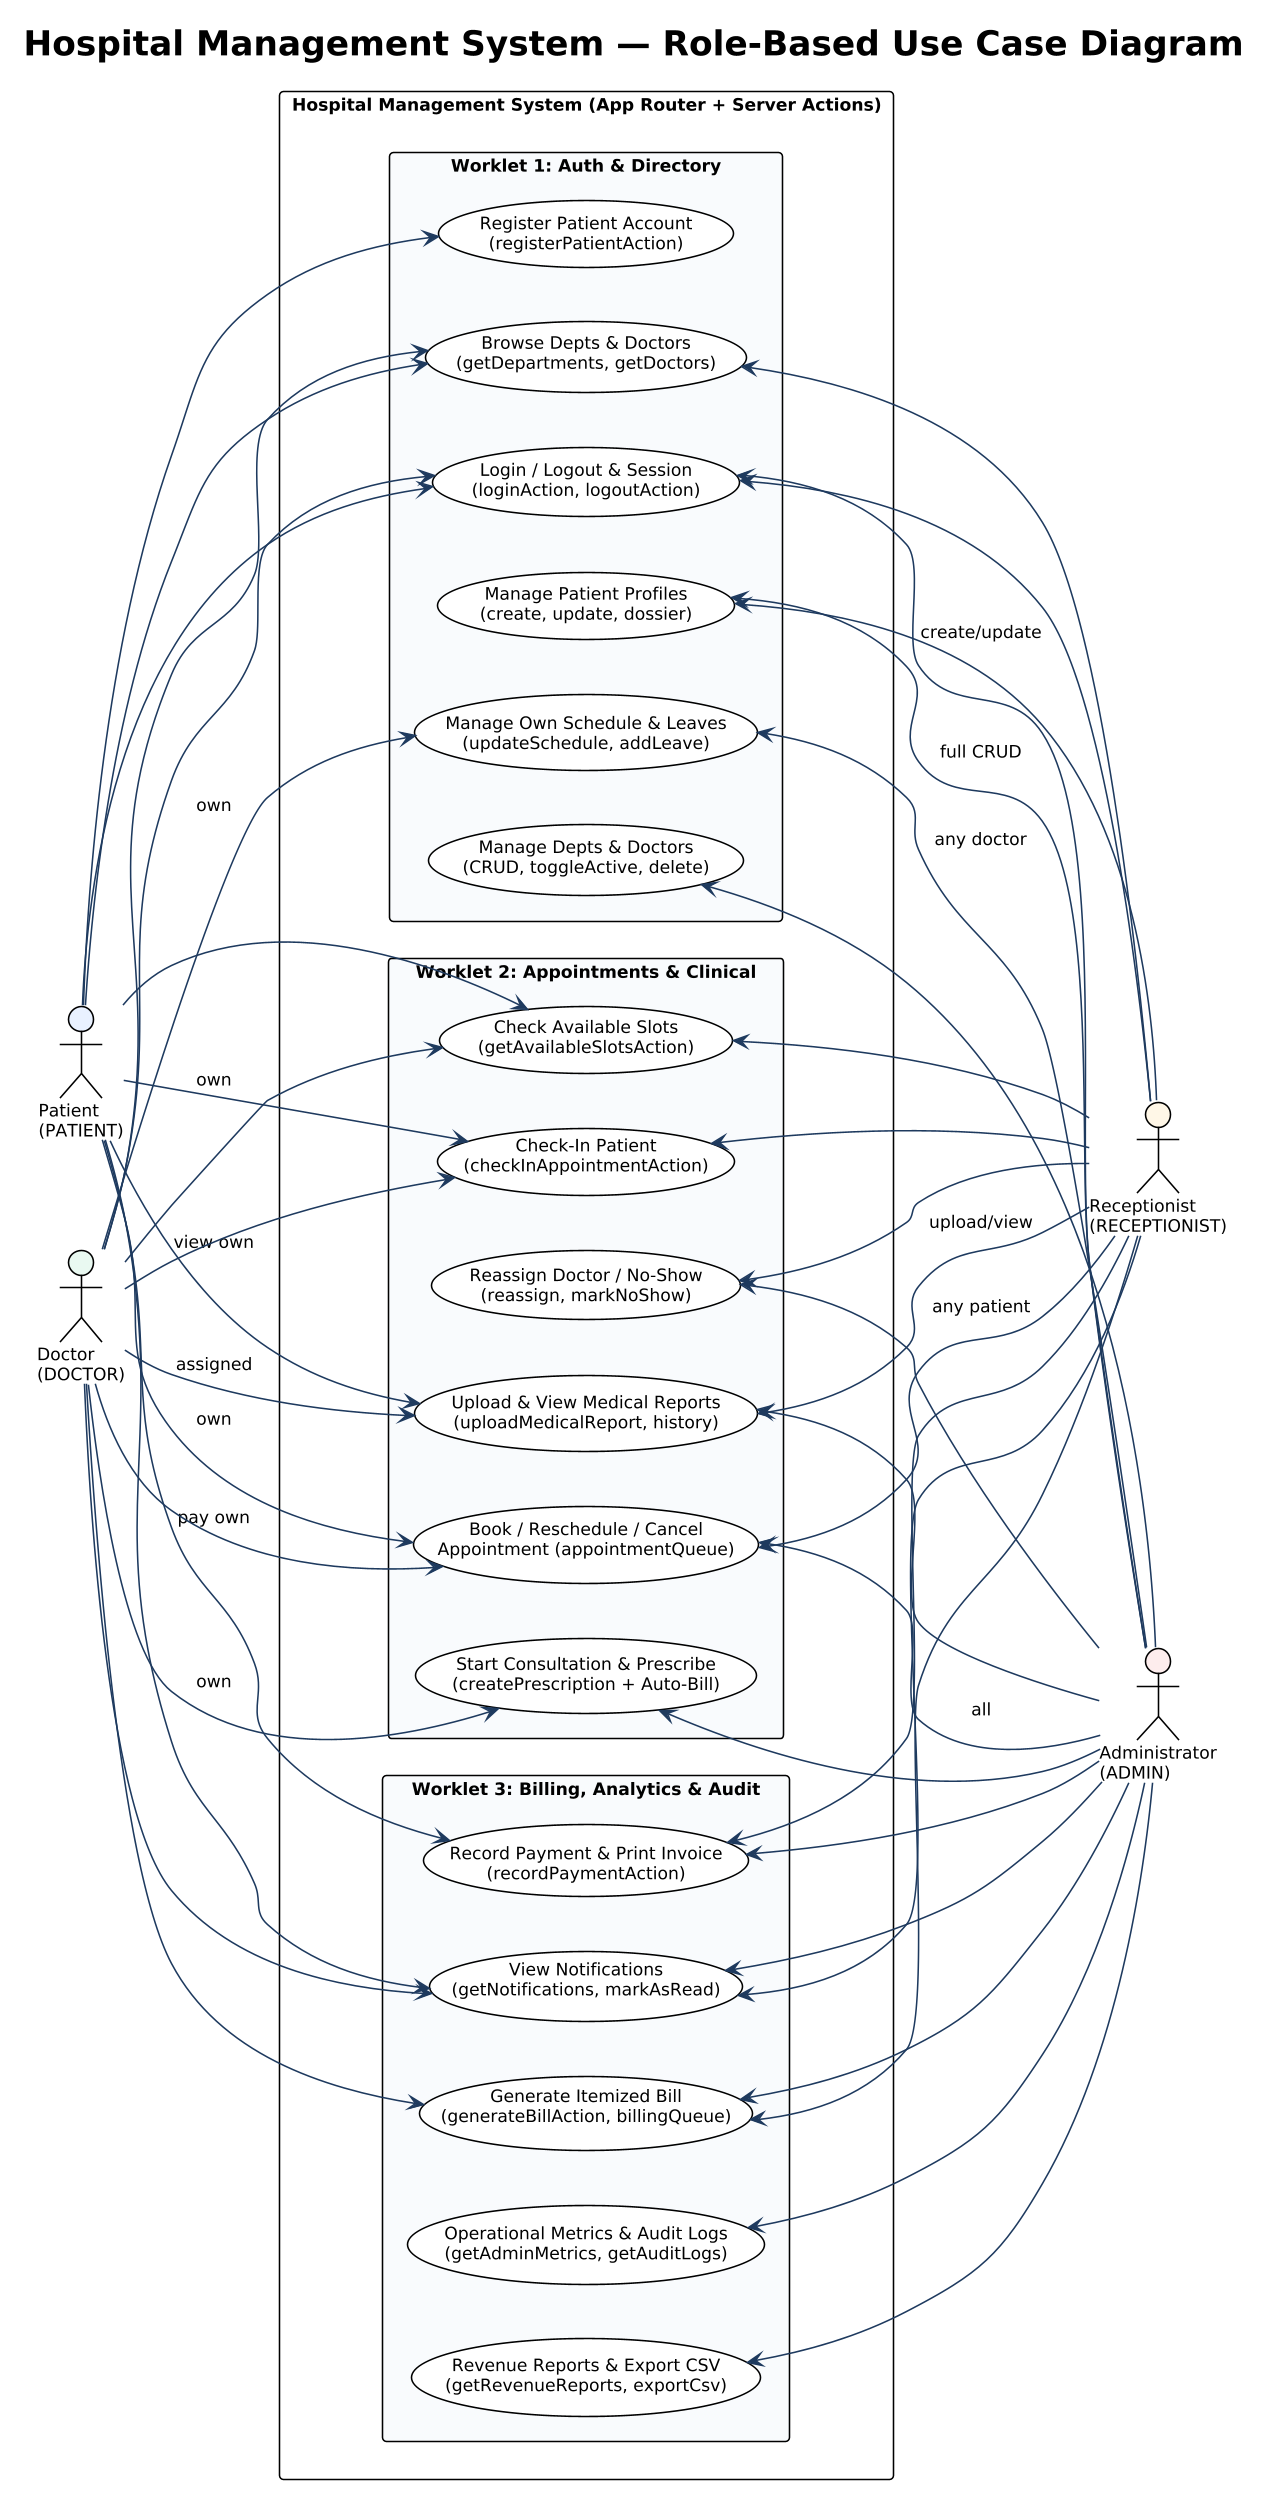

The diagram above was rendered by PlantUML. Its source (embedded in the PNG):
@startuml
!theme plain
skinparam backgroundColor #FFFFFF
skinparam dpi 150
skinparam shadowing false
skinparam defaultFontName "Arial"
skinparam defaultFontSize 11
skinparam packageStyle rectangle
skinparam ArrowColor #1E3A5F
left to right direction

title <b>Hospital Management System — Role-Based Use Case Diagram</b>

actor "Patient\n(PATIENT)" as Patient #E8F1FF
actor "Doctor\n(DOCTOR)" as Doctor #E8F8F0

rectangle "Hospital Management System (App Router + Server Actions)" {
  package "Worklet 1: Auth & Directory" #F8FAFC {
    usecase "Register Patient Account\n(registerPatientAction)" as UC_Reg
    usecase "Login / Logout & Session\n(loginAction, logoutAction)" as UC_Auth
    usecase "Browse Depts & Doctors\n(getDepartments, getDoctors)" as UC_Browse
    usecase "Manage Patient Profiles\n(create, update, dossier)" as UC_PatMgmt
    usecase "Manage Own Schedule & Leaves\n(updateSchedule, addLeave)" as UC_DocSched
    usecase "Manage Depts & Doctors\n(CRUD, toggleActive, delete)" as UC_AdminDir
  }

  package "Worklet 2: Appointments & Clinical" #F8FAFC {
    usecase "Check Available Slots\n(getAvailableSlotsAction)" as UC_Slots
    usecase "Book / Reschedule / Cancel\nAppointment (appointmentQueue)" as UC_Book
    usecase "Check-In Patient\n(checkInAppointmentAction)" as UC_CheckIn
    usecase "Reassign Doctor / No-Show\n(reassign, markNoShow)" as UC_Reassign
    usecase "Start Consultation & Prescribe\n(createPrescription + Auto-Bill)" as UC_Consult
    usecase "Upload & View Medical Reports\n(uploadMedicalReport, history)" as UC_Reports
  }

  package "Worklet 3: Billing, Analytics & Audit" #F8FAFC {
    usecase "Generate Itemized Bill\n(generateBillAction, billingQueue)" as UC_GenBill
    usecase "Record Payment & Print Invoice\n(recordPaymentAction)" as UC_Pay
    usecase "View Notifications\n(getNotifications, markAsRead)" as UC_Notif
    usecase "Revenue Reports & Export CSV\n(getRevenueReports, exportCsv)" as UC_Analytics
    usecase "Operational Metrics & Audit Logs\n(getAdminMetrics, getAuditLogs)" as UC_Audit
  }
}

actor "Receptionist\n(RECEPTIONIST)" as Receptionist #FFF7E6
actor "Administrator\n(ADMIN)" as Admin #FDECEC

' Left actors -> use cases
Patient --> UC_Reg
Patient --> UC_Auth
Patient --> UC_Browse
Patient --> UC_Slots
Patient --> UC_Book : "own"
Patient --> UC_CheckIn : "own"
Patient --> UC_Reports : "view own"
Patient --> UC_Pay : "pay own"
Patient --> UC_Notif

Doctor --> UC_Auth
Doctor --> UC_Browse
Doctor --> UC_DocSched : "own"
Doctor --> UC_Slots
Doctor --> UC_Book
Doctor --> UC_CheckIn
Doctor --> UC_Consult : "own"
Doctor --> UC_Reports : "assigned"
Doctor --> UC_GenBill
Doctor --> UC_Notif

' Right actors <- use cases (reversed arrow syntax puts actors on right cleanly)
UC_Auth <-- Receptionist
UC_Browse <-- Receptionist
UC_PatMgmt <-- Receptionist : "create/update"
UC_Slots <-- Receptionist
UC_Book <-- Receptionist : "any patient"
UC_CheckIn <-- Receptionist
UC_Reassign <-- Receptionist
UC_Reports <-- Receptionist : "upload/view"
UC_GenBill <-- Receptionist
UC_Pay <-- Receptionist
UC_Notif <-- Receptionist

UC_Auth <-- Admin
UC_AdminDir <-- Admin
UC_PatMgmt <-- Admin : "full CRUD"
UC_DocSched <-- Admin : "any doctor"
UC_Book <-- Admin : "all"
UC_Reassign <-- Admin
UC_Consult <-- Admin
UC_Reports <-- Admin
UC_GenBill <-- Admin
UC_Pay <-- Admin
UC_Analytics <-- Admin
UC_Audit <-- Admin
UC_Notif <-- Admin

@enduml